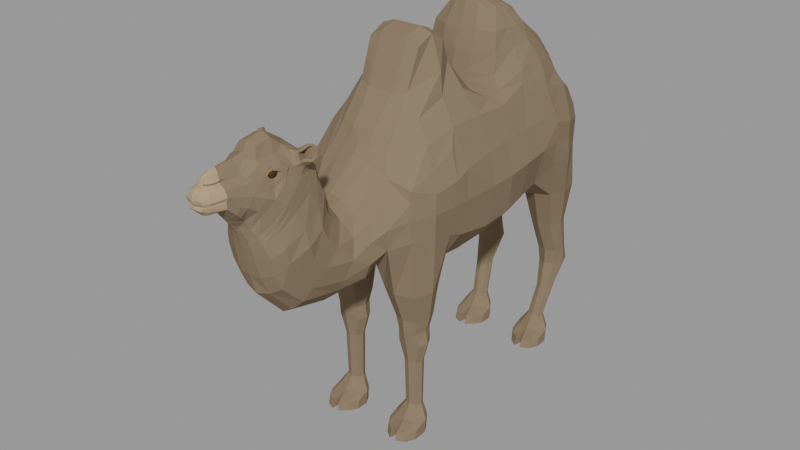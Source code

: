 # Source: low-poly-bactrian-camel_6365ec4e-a1df-47c3-8aa2-e28f398f41f2.blend  (saved by Blender 3.6.13; exported with 4.5.12 LTS)
import bpy
from mathutils import Matrix  # noqa: F401  (used for matrix-valued properties, if any)

bpy.ops.wm.read_factory_settings(use_empty=True)
scene = bpy.context.scene
scene.name = 'upload'

# ---- collections
col_low_poly_bactrian_camel = bpy.data.collections.new('Low Poly Bactrian Camel'); scene.collection.children.link(col_low_poly_bactrian_camel)

# ---- materials (node trees are filled in below, after node groups)
mat_bactriancamelbody = bpy.data.materials.new('BactrianCamelBody')
mat_bactriancamelbody.alpha_threshold = 0.0
mat_bactriancamelbody.use_transparent_shadow = False
mat_bactriancamelbody.diffuse_color = (0.2195, 0.1559, 0.0999, 1.0)
mat_bactriancamelbody.roughness = 0.5
mat_bactriancameleyes = bpy.data.materials.new('BactrianCamelEyes')
mat_bactriancameleyes.alpha_threshold = 0.0
mat_bactriancameleyes.use_transparent_shadow = False
mat_bactriancameleyes.diffuse_color = (0.01002, 0.01002, 0.01002, 1.0)
mat_bactriancameleyes.roughness = 0.5
mat_bactriancamelnose = bpy.data.materials.new('BactrianCamelNose')
mat_bactriancamelnose.alpha_threshold = 0.0
mat_bactriancamelnose.use_transparent_shadow = False
mat_bactriancamelnose.diffuse_color = (0.3916, 0.2789, 0.1746, 1.0)
mat_bactriancamelnose.roughness = 0.5
mat_bactriancameleyes_brown = bpy.data.materials.new('BactrianCamelEyes.brown')
mat_bactriancameleyes_brown.use_transparent_shadow = False
mat_bactriancameleyes_black = bpy.data.materials.new('BactrianCamelEyes.black')
mat_bactriancameleyes_black.use_transparent_shadow = False

# ---- material node trees
mat_bactriancamelbody.use_nodes = True; mat_bactriancamelbody.node_tree.nodes.clear()
_N = mat_bactriancamelbody.node_tree.nodes; _L = mat_bactriancamelbody.node_tree.links
n0 = _N.new('ShaderNodeBsdfPrincipled'); n0.name = 'Principled BSDF'; n0.location = (10, 300)
n0.distribution = 'GGX'
n0.subsurface_method = 'RANDOM_WALK_SKIN'
n0.inputs[0].default_value = (0.2195, 0.1559, 0.0999, 1.0)
n0.inputs[2].default_value = 1.0
n0.inputs[3].default_value = 1.45
n0.inputs[13].default_value = 0.0
n0.inputs[27].default_value = (0.0, 0.0, 0.0, 1.0)
n0.inputs[28].default_value = 1.0
n1 = _N.new('ShaderNodeOutputMaterial'); n1.name = 'Material Output'; n1.location = (300, 300)
_L.new(n0.outputs[0], n1.inputs[0])
n1.is_active_output = True
mat_bactriancameleyes.use_nodes = True; mat_bactriancameleyes.node_tree.nodes.clear()
_N = mat_bactriancameleyes.node_tree.nodes; _L = mat_bactriancameleyes.node_tree.links
n0 = _N.new('ShaderNodeBsdfPrincipled'); n0.name = 'Principled BSDF'; n0.location = (10, 300)
n0.distribution = 'GGX'
n0.subsurface_method = 'RANDOM_WALK_SKIN'
n0.inputs[0].default_value = (0.01222, 0.01222, 0.01222, 1.0)
n0.inputs[2].default_value = 1.0
n0.inputs[3].default_value = 1.45
n0.inputs[13].default_value = 0.0
n0.inputs[27].default_value = (0.0, 0.0, 0.0, 1.0)
n0.inputs[28].default_value = 1.0
n1 = _N.new('ShaderNodeOutputMaterial'); n1.name = 'Material Output'; n1.location = (300, 300)
_L.new(n0.outputs[0], n1.inputs[0])
n1.is_active_output = True
mat_bactriancamelnose.use_nodes = True; mat_bactriancamelnose.node_tree.nodes.clear()
_N = mat_bactriancamelnose.node_tree.nodes; _L = mat_bactriancamelnose.node_tree.links
n0 = _N.new('ShaderNodeBsdfPrincipled'); n0.name = 'Principled BSDF'; n0.location = (10, 300)
n0.distribution = 'GGX'
n0.subsurface_method = 'RANDOM_WALK_SKIN'
n0.inputs[0].default_value = (0.3916, 0.2789, 0.1746, 1.0)
n0.inputs[2].default_value = 1.0
n0.inputs[3].default_value = 1.45
n0.inputs[13].default_value = 0.0
n0.inputs[27].default_value = (0.0, 0.0, 0.0, 1.0)
n0.inputs[28].default_value = 1.0
n1 = _N.new('ShaderNodeOutputMaterial'); n1.name = 'Material Output'; n1.location = (300, 300)
_L.new(n0.outputs[0], n1.inputs[0])
n1.is_active_output = True
mat_bactriancameleyes_brown.use_nodes = True; mat_bactriancameleyes_brown.node_tree.nodes.clear()
_N = mat_bactriancameleyes_brown.node_tree.nodes; _L = mat_bactriancameleyes_brown.node_tree.links
n0 = _N.new('ShaderNodeBsdfPrincipled'); n0.name = 'Principled BSDF'; n0.location = (10, 300)
n0.distribution = 'GGX'
n0.subsurface_method = 'RANDOM_WALK_SKIN'
n0.inputs[0].default_value = (0.07658, 0.03058, 0.003645, 1.0)
n0.inputs[2].default_value = 1.0
n0.inputs[3].default_value = 1.45
n0.inputs[13].default_value = 0.0
n0.inputs[27].default_value = (0.0, 0.0, 0.0, 1.0)
n0.inputs[28].default_value = 1.0
n1 = _N.new('ShaderNodeOutputMaterial'); n1.name = 'Material Output'; n1.location = (300, 300)
_L.new(n0.outputs[0], n1.inputs[0])
n1.is_active_output = True
mat_bactriancameleyes_black.use_nodes = True; mat_bactriancameleyes_black.node_tree.nodes.clear()
_N = mat_bactriancameleyes_black.node_tree.nodes; _L = mat_bactriancameleyes_black.node_tree.links
n0 = _N.new('ShaderNodeBsdfPrincipled'); n0.name = 'Principled BSDF'; n0.location = (10, 300)
n0.distribution = 'GGX'
n0.subsurface_method = 'RANDOM_WALK_SKIN'
n0.inputs[0].default_value = (0.03106, 0.03106, 0.03106, 1.0)
n0.inputs[2].default_value = 1.0
n0.inputs[3].default_value = 1.45
n0.inputs[13].default_value = 0.0
n0.inputs[27].default_value = (0.0, 0.0, 0.0, 1.0)
n0.inputs[28].default_value = 1.0
n1 = _N.new('ShaderNodeOutputMaterial'); n1.name = 'Material Output'; n1.location = (300, 300)
_L.new(n0.outputs[0], n1.inputs[0])
n1.is_active_output = True

# ---- meshes
me_bactriancamel = bpy.data.meshes.new('BactrianCamel')
me_bactriancamel.from_pydata([(-8.02e-08, -0.1231, 0.8735), (-2.073e-07, -0.3181, 0.9011), (0.07889, 0.03336, 1.796), (3.012e-07, 0.4622, 1.014), (4.693e-08, 0.07202, 1.797), (4.693e-08, 0.07202, 0.878), (5.76e-07, 0.8839, 1.602), (5.693e-07, 0.8736, 1.114), (-4.484e-07, -0.6881, 1.63), (-4.312e-07, -0.6616, 0.9874), (-5.613e-07, -0.8613, 1.488), (-6.374e-07, -0.9781, 0.9393), (-6.109e-07, -0.9374, 1.479), (-7.865e-07, -1.207, 0.9875), (-6.342e-07, -0.9732, 1.51), (-8.957e-07, -1.374, 1.166), (-6.563e-07, -1.007, 1.552), (-9.116e-07, -1.399, 1.268), (-6.849e-07, -1.051, 1.782), (-9.334e-07, -1.432, 1.411), (-6.522e-07, -1.001, 1.667), (-9.239e-07, -1.418, 1.348), (-9.569e-07, -1.468, 1.528), (-9.403e-07, -1.443, 1.456), (0.3207, -0.3181, 1.743), (0.1719, -0.2713, 0.9328), (0.3493, 0.4622, 1.743), (0.1593, 0.4352, 1.071), (0.342, 0.07201, 1.743), (0.2379, 0.07343, 0.983), (0.2402, 0.8613, 1.596), (0.116, 0.891, 1.124), (0.2039, -0.6881, 1.566), (0.154, -0.7068, 1.085), (0.1485, -0.8613, 1.425), (0.137, -0.9943, 1.052), (0.1298, -0.9374, 1.416), (0.137, -1.208, 1.094), (0.1367, -0.9943, 1.453), (0.137, -1.339, 1.219), (0.1421, -1.031, 1.495), (0.137, -1.373, 1.305), (0.1417, -1.091, 1.692), (0.1179, -1.413, 1.462), (0.1418, -1.046, 1.601), (0.1361, -1.394, 1.392), (0.1067, -1.29, 1.841), (0.06401, -1.468, 1.594), (0.1522, -1.202, 1.739), (0.09346, -1.428, 1.506), (5.979e-07, 0.9175, 1.37), (0.3991, -0.2862, 1.358), (0.4196, 0.3737, 1.416), (0.4214, 0.0731, 1.375), (0.2333, 0.8793, 1.379), (0.2684, -0.7491, 1.325), (0.2114, -0.9349, 1.222), (0.1897, -1.087, 1.242), (0.1897, -1.175, 1.325), (0.2, -1.208, 1.403), (0.1635, -1.251, 1.581), (0.1852, -1.22, 1.491), (0.1362, -1.393, 1.695), (0.159, -1.303, 1.63), (0.3273, -0.6437, 1.514), (0.3253, -0.6549, 1.354), (0.06745, -1.397, 1.277), (0.3466, 0.7886, 1.382), (0.07189, -1.357, 1.18), (0.4121, 0.5023, 1.419), (0.3588, -0.3712, 1.638), (0.3875, -0.3806, 1.351), (0.3693, 0.5098, 1.65), (0.3285, 0.7884, 1.542), (0.1424, 0.6112, 1.042), (0.1505, 0.8407, 1.042), (0.3352, 0.5985, 1.042), (0.34, 0.8253, 1.042), (0.157, 0.6936, 0.8015), (0.1634, 0.8308, 0.8015), (0.2942, 0.6871, 0.8015), (0.3007, 0.8243, 0.8015), (0.1757, 0.7633, 0.5925), (0.1683, 0.877, 0.5925), (0.2894, 0.7708, 0.5925), (0.2819, 0.8845, 0.5925), (0.1729, 0.7871, 0.4984), (0.1774, 0.913, 0.4984), (0.2802, 0.7818, 0.4984), (0.2847, 0.9078, 0.4984), (0.191, 0.7505, 0.3454), (0.1954, 0.8247, 0.3454), (0.2622, 0.7459, 0.3454), (0.2666, 0.8201, 0.3454), (0.2928, 0.8129, 0.4219), (0.1648, 0.8199, 0.4219), (0.2321, 0.8871, 0.4219), (0.2256, 0.7456, 0.4219), (0.1115, -0.5966, 0.8975), (0.1112, -0.3987, 0.8975), (0.3094, -0.5963, 0.8975), (0.3093, -0.3984, 0.8975), (0.141, -0.5399, 0.7111), (0.1403, -0.3994, 0.7111), (0.2804, -0.5392, 0.7111), (0.2797, -0.3987, 0.7111), (0.1481, -0.5215, 0.553), (0.1472, -0.4178, 0.553), (0.2734, -0.5208, 0.553), (0.2725, -0.417, 0.553), (0.1719, -0.5051, 0.4315), (0.1721, -0.4333, 0.4315), (0.2486, -0.5052, 0.4315), (0.2487, -0.4334, 0.4315), (0.1759, -0.4981, 0.153), (0.1754, -0.4357, 0.153), (0.2452, -0.4977, 0.153), (0.2448, -0.4352, 0.153), (0.1424, -0.5444, 0.0), (0.1411, -0.4495, 0.0), (0.2794, -0.5519, 0.0), (0.2782, -0.4443, 0.0), (0.07362, -1.22, 1.034), (0.2139, 0.3612, 2.072), (0.0649, -1.007, 1.522), (0.06789, -1.005, 1.642), (0.1099, -1.064, 1.733), (0.2457, 0.5665, 1.04), (0.2479, 0.8736, 1.042), (0.2242, 0.6619, 0.8015), (0.2334, 0.856, 0.8015), (0.2341, 0.7435, 0.5925), (0.2236, 0.9043, 0.5925), (0.2257, 0.7584, 0.4984), (0.232, 0.9365, 0.4984), (0.2257, 0.7329, 0.3454), (0.2319, 0.8378, 0.3454), (0.1813, 0.7688, 0.4219), (0.2718, 0.7639, 0.4219), (4.346e-07, 0.6669, 1.073), (9.463e-08, 0.1452, 2.07), (0.1168, 0.6513, 1.11), (0.3408, 0.6514, 1.697), (0.02884, -1.467, 1.556), (0.3738, 0.6491, 1.596), (0.4, 0.6436, 1.403), (0.1049, 0.7086, 1.042), (0.3729, 0.6907, 1.042), (0.1318, 0.7635, 0.8015), (0.3259, 0.7544, 0.8015), (0.1484, 0.8186, 0.5925), (0.3092, 0.8292, 0.5925), (0.153, 0.8511, 0.4984), (0.3047, 0.8437, 0.4984), (0.1784, 0.7886, 0.3454), (0.2792, 0.7821, 0.3454), (0.1859, 0.8689, 0.4219), (0.2764, 0.8639, 0.4219), (0.1567, -1.176, 1.781), (0.328, -0.1231, 1.743), (-3.104e-07, -0.4763, 0.9849), (0.3039, -0.5031, 1.687), (0.05456, -0.4919, 1.021), (0.347, -0.5074, 1.582), (0.379, -0.5187, 1.354), (0.07039, -0.4977, 0.8975), (0.3502, -0.4973, 0.8975), (0.1117, -0.4698, 0.7111), (0.3089, -0.4688, 0.7111), (0.1217, -0.4698, 0.553), (0.2989, -0.4687, 0.553), (0.1561, -0.4692, 0.4315), (0.2645, -0.4694, 0.4315), (0.1613, -0.467, 0.153), (0.2594, -0.4663, 0.153), (0.1134, -0.4971, 0.0), (0.3072, -0.4979, 0.0), (0.2123, -0.3572, 0.8971), (0.2105, -0.6374, 0.8975), (0.2098, -0.3699, 0.7111), (0.2108, -0.5686, 0.7111), (0.2097, -0.3959, 0.553), (0.211, -0.5426, 0.553), (0.2104, -0.4185, 0.4315), (0.2102, -0.5201, 0.4315), (0.21, -0.4225, 0.153), (0.2107, -0.5108, 0.153), (0.2094, -0.4226, 0.0), (0.2112, -0.5746, 0.0), (0.2103, -0.4965, 0.0), (0.2254, 0.8834, 1.253), (0.3783, 0.1077, 1.147), (0.3316, 0.4217, 1.179), (5.933e-07, 0.9104, 1.23), (0.3527, -0.2816, 1.147), (0.2526, -0.7359, 1.208), (0.1786, -0.9718, 1.116), (0.157, -1.162, 1.15), (0.157, -1.277, 1.259), (0.1667, -1.31, 1.348), (0.1434, -1.351, 1.507), (0.1669, -1.328, 1.431), (0.1144, -1.433, 1.642), (0.1258, -1.379, 1.552), (0.3439, 0.7887, 1.302), (0.3971, 0.5159, 1.281), (0.3567, -0.3686, 1.186), (0.3254, -0.6337, 1.229), (0.08291, 0.07202, 1.779), (0.4145, -0.07192, 1.369), (0.4123, 0.6409, 1.306), (0.3697, -0.5104, 1.22), (0.1597, -1.151, 1.65), (0.1908, -1.114, 1.457), (0.1908, -1.08, 1.391), (5.925e-07, 0.9092, 1.485), (0.1908, -1.012, 1.329), (0.1858, -0.8993, 1.324), (0.2268, -0.7363, 1.434), (0.3959, -0.2884, 1.528), (0.3929, 0.3725, 1.585), (0.3828, 0.06438, 1.57), (0.2368, 0.8791, 1.487), (0.1693, -1.111, 1.554), (0.1316, -1.32, 1.801), (0.1597, -1.234, 1.704), (0.3257, -0.6482, 1.45), (0.4, -0.3768, 1.496), (0.41, 0.5041, 1.537), (0.3489, 0.7885, 1.462), (0.06216, -0.9933, 0.9749), (0.1058, -0.6858, 1.038), (0.4029, 0.6463, 1.5), (0.3752, -0.5131, 1.465), (0.06119, -1.416, 1.357), (0.05734, -1.431, 1.425), (0.08051, -1.285, 1.857), (0.1449, 0.06611, 0.9194), (0.06481, -0.3226, 0.9201), (0.0649, -0.9622, 1.489), (0.07174, -0.8613, 1.475), (0.09496, -0.6881, 1.606), (0.0579, 0.8858, 1.13), (0.06576, 0.4573, 1.038), (0.04924, -1.441, 1.469), (0.04639, 0.8834, 1.593), (0.0649, -0.9374, 1.468), (0.1167, 0.9097, 1.375), (0.2355, -0.3005, 1.867), (0.07025, 0.6575, 1.069), (0.2185, -0.1228, 0.958), (0.03295, -0.4878, 1.012), (0.1038, 0.9094, 1.243), (0.0426, 0.9062, 1.502), (-1.025e-06, -1.573, 1.662), (0.06505, -1.573, 1.791), (0.0791, -1.573, 1.694), (0.08763, -1.573, 1.75), (0.08079, -1.573, 1.726), (0.07672, -1.573, 1.782), (0.04204, -1.573, 1.807), (0.03985, -1.573, 1.671), (0.03673, -1.683, 1.773), (0.04872, -1.679, 1.742), (0.04472, -1.675, 1.723), (0.04508, -1.685, 1.758), (0.02819, -1.67, 1.697), (-1.094e-06, -1.678, 1.698), (0.04055, -1.681, 1.71), (0.02651, -1.681, 1.786), (-1.072e-06, -1.646, 1.67), (0.05307, -1.646, 1.697), (0.01724, -1.639, 1.808), (0.04003, -1.601, 1.806), (0.05393, -1.645, 1.783), (0.06607, -1.645, 1.744), (0.06015, -1.646, 1.721), (0.06003, -1.645, 1.768), (0.03193, -1.646, 1.677), (-1.098e-06, -1.686, 1.788), (-5.011e-07, -0.769, 1.563), (-5.254e-07, -0.8062, 0.9724), (0.1587, -0.7825, 1.489), (0.1978, -0.8389, 1.082), (0.2305, -0.8351, 1.28), (0.2343, -0.8414, 1.167), (0.2059, -0.808, 1.379), (0.07896, -0.7747, 1.542), (0.09184, -0.8222, 1.015), (-1.102e-06, -1.691, 1.773), (-1.102e-06, -1.691, 1.742), (-1.097e-06, -1.683, 1.724), (-1.103e-06, -1.693, 1.756), (-1.101e-06, -1.689, 1.714), (-9.741e-07, -1.495, 1.562), (0.08277, -1.506, 1.63), (0.07163, -1.388, 1.857), (-9.057e-07, -1.39, 1.885), (0.09443, -1.385, 1.842), (0.1165, -1.452, 1.723), (0.1092, -1.483, 1.673), (0.1006, -1.41, 1.791), (0.04023, -1.505, 1.6), (-9.474e-07, -1.454, 1.494), (0.1362, -1.249, 1.8), (0.07265, -1.447, 1.549), (0.1449, -1.351, 1.676), (0.1147, -1.412, 1.608), (0.1454, -1.292, 1.739), (0.03926, -1.456, 1.517), (0.1012, -1.239, 1.841), (0.118, -1.355, 1.772), (0.1233, -1.34, 1.808), (0.1164, -1.365, 1.789), (0.1195, -1.359, 1.802), (0.1276, -1.31, 1.786), (0.1206, -1.334, 1.767), (0.1265, -1.316, 1.774), (0.1409, -1.268, 1.794), (0.14, -1.298, 1.748), (0.1267, -1.342, 1.721), (0.1148, -1.356, 1.826), (0.1293, -1.296, 1.822), (0.1112, -1.408, 1.758), (0.1054, -1.388, 1.798), (0.123, -1.376, 1.728), (-9.454e-07, -1.451, 1.87), (0.08167, -1.463, 1.798), (0.1077, -1.492, 1.732), (0.1013, -1.513, 1.69), (0.09527, -1.471, 1.776), (0.04528, -1.527, 1.624), (-9.91e-07, -1.521, 1.595), (0.08671, -1.528, 1.651), (0.05727, -1.463, 1.815), (-7.942e-07, -1.219, 1.908), (-8.326e-07, -1.278, 1.944), (-6.982e-07, -1.071, 1.792), (-7.558e-07, -1.16, 1.867), (0.07731, -1.071, 1.772), (0.04775, -1.278, 1.924), (0.07735, -1.16, 1.847), (0.06253, -1.219, 1.875), (0.05348, -1.367, 1.906), (-8.909e-07, -1.367, 1.927), (0.04872, -1.672, 1.731), (-1.098e-06, -1.685, 1.731), (0.06102, -1.645, 1.731), (0.05948, -1.643, 1.731), (0.07852, -1.582, 1.736), (0.07561, -1.583, 1.734), (0.045, -1.669, 1.731), (-1.093e-06, -1.677, 1.731), (-3.45e-09, -0.005294, 1.813), (2.14e-07, 0.3284, 2.207), (-3.169e-07, -0.4863, 1.905), (-4.01e-07, -0.6154, 1.743), (0.1737, 0.001865, 1.813), (0.2131, -0.2829, 1.991), (0.1463, -0.4598, 1.916), (0.1554, -0.5848, 1.743), (5.767e-08, 0.08849, 1.864), (0.07486, 0.004127, 1.813), (0.06192, -0.6154, 1.743), (0.07364, -0.4863, 1.905), (0.3715, -0.08409, 1.126), (0.3883, -0.0899, 1.557), (0.1274, -0.1265, 0.899), (-7.009e-08, -0.1076, 2.002), (0.1503, -0.1536, 2.001), (0.07431, -0.1076, 2.002), (-1.413e-07, -0.2168, 2.168), (-1.837e-07, -0.2818, 2.194), (0.155, -0.1998, 2.127), (0.1539, -0.282, 2.167), (0.07941, -0.2818, 2.194), (-2.458e-07, -0.3772, 2.168), (0.1501, -0.3813, 2.124), (0.07935, -0.3772, 2.168), (0.07971, -0.2168, 2.168), (1.906e-07, 0.2925, 2.214), (0.3013, 0.4619, 1.864), (0.2317, 0.1351, 1.864), (0.2683, 0.5857, 1.859), (0.08422, 0.1039, 1.864), (0.1431, 0.3138, 2.173), (0.0986, 0.7311, 1.83), (4.749e-07, 0.7287, 1.83), (0.2122, 0.6752, 1.841), (1.333e-07, 0.2045, 2.218), (0.1947, 0.1948, 2.073), (0.2055, 0.4167, 2.075), (0.0997, 0.1535, 2.072), (0.2825, 0.02593, 1.778), (0.07131, 0.4633, 2.075), (3.008e-07, 0.4616, 2.075), (0.1723, 0.4505, 2.075), (2.174e-08, 0.03336, 1.805), (0.1252, 0.2227, 2.173), (0.1419, 0.3571, 2.168), (0.06685, 0.2072, 2.205), (0.06601, 0.2938, 2.202), (0.0623, 0.3976, 2.177), (2.562e-07, 0.3931, 2.181), (0.1397, 0.4082, 2.146), (0.06418, 0.3427, 2.193), (-4.247e-07, -0.6517, 1.686), (0.06821, -0.6517, 1.671), (0.1656, -0.6364, 1.655), (0.2262, -0.473, 1.805), (0.2386, -0.1414, 1.872), (1.741e-07, 0.2671, 0.9273), (0.2078, 0.2582, 1.018), (0.3398, 0.2671, 1.743), (0.4205, 0.2234, 1.395), (0.3549, 0.2647, 1.163), (0.3879, 0.2184, 1.577), (0.1155, 0.2621, 0.9699), (0.2975, 0.2985, 1.864), (1.615e-07, 0.2478, 2.218), (0.2038, 0.2863, 2.073), (0.1403, 0.2633, 2.178), (0.06679, 0.2478, 2.205), (0.1874, 0.6013, 1.956), (4.204e-07, 0.6451, 1.95), (0.2563, 0.4216, 1.967), (0.2305, 0.5177, 1.967), (0.2117, 0.1732, 1.967), (7.105e-08, 0.109, 1.967), (0.09388, 0.1244, 1.967), (0.08084, 0.6451, 1.95), (0.2362, 0.2996, 1.967), (5.23e-08, 0.08025, 1.83), (4.982e-07, 0.7644, 1.74), (0.08356, 0.09138, 1.822), (0.2869, 0.1035, 1.803), (0.3292, 0.4621, 1.803), (0.2948, 0.6301, 1.771), (0.2091, 0.7644, 1.713), (0.1094, 0.7644, 1.727), (0.3187, 0.2828, 1.803), (0.2782, -0.4388, 0.08033), (0.1412, -0.4444, 0.08033), (0.1424, -0.532, 0.08033), (0.2794, -0.5379, 0.08033), (0.3072, -0.4882, 0.08033), (0.1134, -0.4884, 0.08033), (0.2111, -0.5589, 0.08033), (0.2095, -0.4187, 0.08033), (0.1922, -0.6557, 0.0), (0.1424, -0.616, 0.0), (0.1424, -0.6036, 0.05216), (0.1134, -0.5687, 0.0), (0.2794, -0.6329, 0.0), (0.3072, -0.5789, 0.0), (0.3072, -0.5692, 0.05216), (0.1134, -0.56, 0.05216), (0.2301, -0.6399, 0.05089), (0.2794, -0.6189, 0.05216), (0.2649, -0.4109, 0.6321), (0.1551, -0.4117, 0.6321), (0.1558, -0.5338, 0.6321), (0.2656, -0.5331, 0.6321), (0.288, -0.4719, 0.6321), (0.1327, -0.4729, 0.6321), (0.2108, -0.5588, 0.6321), (0.2098, -0.386, 0.6321), (-1.071e-06, -1.643, 1.731), (-1.032e-06, -1.583, 1.734), (-1.072e-06, -1.645, 1.731), (-1.031e-06, -1.582, 1.736), (0.1373, -1.292, 1.791), (0.1194, -1.346, 1.816), (0.1133, -1.377, 1.778), (0.1341, -1.309, 1.765), (0.1249, -1.336, 1.749), (0.1313, -1.309, 1.811), (0.1122, -1.372, 1.801), (0.1192, -1.361, 1.756), (0.02969, -1.629, 1.808), (0.05595, -1.629, 1.786), (0.07077, -1.629, 1.745), (0.06267, -1.629, 1.771), (0.06483, -1.63, 1.732), (-1.062e-06, -1.63, 1.732), (0.07168, -1.606, 1.734), (-1.046e-06, -1.606, 1.734), (0.0602, -1.601, 1.789), (0.0792, -1.601, 1.748), (0.06969, -1.601, 1.777), (0.06916, -1.546, 1.793), (0.09258, -1.553, 1.746), (0.08586, -1.558, 1.718), (0.0813, -1.548, 1.781), (0.03803, -1.561, 1.657), (-1.017e-06, -1.56, 1.645), (0.08105, -1.562, 1.683), (0.04445, -1.549, 1.81), (0.04206, -1.573, 1.815), (0.0176, -1.634, 1.815), (0.04001, -1.601, 1.813), (0.02965, -1.63, 1.815), (0.04445, -1.549, 1.817), (0.02262, -1.563, 1.851), (0.01371, -1.637, 1.832), (0.0213, -1.591, 1.848), (0.01817, -1.618, 1.843), (0.02668, -1.536, 1.851), (-1.015e-06, -1.557, 1.869), (-1.065e-06, -1.634, 1.84), (-1.033e-06, -1.585, 1.863), (-1.051e-06, -1.613, 1.852), (-9.969e-07, -1.53, 1.866), (-1.075e-06, -1.649, 1.806), (0.04809, -1.461, 1.828), (0.03047, -1.456, 1.856), (0.03203, -1.421, 1.865), (0.05362, -1.429, 1.842), (0.01682, -1.645, 1.805), (0.02967, -1.629, 1.804), (0.01749, -1.636, 1.818), (0.02967, -1.629, 1.818), (0.0431, -1.601, 1.803), (0.04512, -1.573, 1.804), (0.04002, -1.601, 1.816), (0.04205, -1.573, 1.818), (0.04943, -1.546, 1.807), (0.04477, -1.546, 1.82), (0.02763, -1.629, 1.815), (0.02766, -1.629, 1.808), (0.03801, -1.601, 1.806), (0.03799, -1.601, 1.813), (0.04001, -1.573, 1.807), (0.04004, -1.573, 1.815), (0.01522, -1.639, 1.808), (0.01558, -1.634, 1.815), (0.04243, -1.549, 1.81), (0.04243, -1.549, 1.817), (0.008815, -1.647, 1.805), (-1.087e-06, -1.668, 1.8), (0.01769, -1.666, 1.799), (0.1199, 0.8727, 1.606), (5.695e-07, 0.8739, 1.612), (5.928e-07, 0.9096, 1.49), (0.1184, 0.9004, 1.499), (6.28e-07, 0.9636, 1.512), (5.952e-07, 0.9134, 1.579), (0.02645, 0.9125, 1.574), (0.03103, 0.961, 1.506), (5.979e-07, 0.9174, 1.426), (6.435e-07, 0.9874, 1.426), (0.03639, 0.9241, 1.426), (0.02914, 0.9827, 1.426), (6.129e-07, 0.9404, 1.212), (6.636e-07, 1.018, 1.212), (0.03639, 0.955, 1.212), (0.02485, 1.014, 1.212), (6.014e-07, 0.9228, 0.8187), (6.383e-07, 0.9794, 0.8187), (0.03639, 0.9396, 0.8187), (0.02485, 0.9769, 0.8187), (-9.368e-07, -1.438, 1.434), (0.1057, -1.42, 1.484), (0.145, -1.134, 1.719), (0.1613, -1.277, 1.605), (0.1346, -1.365, 1.53), (0.1597, -1.193, 1.677), (0.05329, -1.436, 1.447), (0.1153, -1.117, 1.768), (-7.27e-07, -1.116, 1.83), (0.07733, -1.116, 1.81), (0.1542, -1.203, 1.801), (0.1292, -1.216, 1.828), (0.1108, -1.16, 1.852), (0.1218, -1.191, 1.851), (0.1457, -1.145, 1.783), (0.1278, -1.128, 1.804), (0.1133, -1.134, 1.833), (0.08842, -1.163, 1.842), (0.08966, -1.128, 1.814), (0.1159, -1.126, 1.779), (0.08648, -1.208, 1.856), (0.1488, -1.193, 1.753), (0.1395, -1.229, 1.793), (0.1397, -1.143, 1.743), (0.1148, -1.227, 1.836), (0.1911, -1.16, 1.806), (0.1716, -1.194, 1.813), (0.1453, -1.144, 1.876), (0.1392, -1.183, 1.864), (0.1893, -1.129, 1.818), (0.1878, -1.111, 1.85), (0.1569, -1.117, 1.868), (0.1476, -1.174, 1.792), (0.145, -1.192, 1.811), (0.1196, -1.162, 1.841), (0.1289, -1.188, 1.839), (0.1406, -1.154, 1.793), (0.1287, -1.141, 1.808), (0.1205, -1.146, 1.829), (0.1826, -1.161, 1.817), (0.1624, -1.187, 1.822), (0.1545, -1.148, 1.866), (0.1463, -1.18, 1.851), (0.1854, -1.139, 1.827), (0.1892, -1.125, 1.853), (0.1636, -1.13, 1.865), (0.1367, -1.193, 1.825), (0.1314, -1.155, 1.812), (0.1336, -1.168, 1.817), (0.136, -1.185, 1.822), (0.1424, 0.5712, 0.0), (0.1922, 0.5316, 0.0), (0.2095, 0.7686, 0.08033), (0.2111, 0.6284, 0.08033), (0.1134, 0.6989, 0.08033), (0.3072, 0.6991, 0.08033), (0.2794, 0.6493, 0.08033), (0.1424, 0.6553, 0.08033), (0.1412, 0.7428, 0.08033), (0.2782, 0.7485, 0.08033), (0.2103, 0.6907, 0.0), (0.2112, 0.6126, 0.0), (0.2094, 0.7647, 0.0), (0.2107, 0.6765, 0.153), (0.21, 0.7648, 0.153), (0.3072, 0.6894, 0.0), (0.1134, 0.6901, 0.0), (0.2594, 0.7209, 0.153), (0.1613, 0.7203, 0.153), (0.2782, 0.7429, 0.0), (0.2794, 0.6354, 0.0), (0.1411, 0.7378, 0.0), (0.1424, 0.6428, 0.0), (0.2448, 0.752, 0.153), (0.2452, 0.6896, 0.153), (0.1754, 0.7516, 0.153), (0.1759, 0.6892, 0.153), (0.1081, -1.318, 1.801), (0.09889, -1.349, 1.772), (0.1003, -1.336, 1.806), (0.0949, -1.358, 1.787), (0.09725, -1.352, 1.801), (0.1125, -1.309, 1.788), (0.1059, -1.331, 1.768), (0.1106, -1.314, 1.775), (0.2302, -0.6557, 0.0), (0.1921, -0.6399, 0.05216), (0.1424, 0.5837, 0.05216), (0.1134, 0.6185, 0.0), (0.2794, 0.5544, 0.0), (0.3072, 0.6083, 0.0), (0.3072, 0.618, 0.05216), (0.1134, 0.6273, 0.05216), (0.2301, 0.5474, 0.05089), (0.2794, 0.5683, 0.05216), (0.2302, 0.5316, 0.0), (0.1921, 0.5474, 0.05216)], [], [(54, 67, 204, 190), (285, 284, 56, 196), (196, 56, 57, 197), (197, 57, 58, 198), (198, 58, 59, 199), (201, 61, 60, 200), (199, 59, 61, 201), (307, 306, 62, 202), (565, 564, 63, 203), (30, 73, 229, 222), (252, 247, 54, 190), (415, 412, 27, 192), (365, 250, 29, 191), (76, 205, 192, 127), (286, 282, 34, 217), (217, 34, 36, 216), (216, 36, 38, 214), (214, 38, 40, 213), (223, 44, 42, 212), (213, 40, 44, 223), (474, 471, 315, 317), (566, 563, 48, 225), (302, 143, 47, 295), (68, 122, 37, 39), (66, 68, 39, 41), (288, 231, 33, 283), (393, 2, 362, 357), (578, 581, 574, 573), (124, 125, 44, 40), (432, 434, 384, 361), (235, 234, 45, 43), (367, 237, 29, 250), (239, 124, 40, 38), (287, 240, 34, 282), (310, 236, 46, 304), (249, 242, 31, 141), (567, 235, 43, 562), (234, 66, 41, 45), (122, 230, 35, 37), (434, 435, 382, 384), (251, 238, 25, 162), (52, 69, 228, 220), (240, 246, 36, 34), (309, 244, 49, 305), (125, 126, 42, 44), (410, 393, 357, 369), (417, 243, 27, 412), (246, 239, 38, 36), (544, 541, 30, 222), (366, 209, 53, 221), (416, 414, 52, 220), (211, 164, 65, 207), (232, 145, 67, 229), (7, 193, 252, 242), (127, 192, 27, 74), (233, 163, 64, 226), (77, 128, 190, 204), (128, 77, 81, 130), (141, 31, 75, 146), (147, 77, 204, 210), (130, 81, 85, 132), (147, 76, 80, 149), (146, 75, 79, 148), (127, 74, 78, 129), (132, 85, 89, 134), (149, 80, 84, 151), (148, 79, 83, 150), (129, 78, 82, 131), (96, 157, 93, 136), (151, 84, 88, 153), (150, 83, 87, 152), (131, 82, 86, 133), (94, 138, 92, 155), (95, 156, 91, 154), (97, 137, 90, 135), (89, 153, 94, 157), (177, 101, 105, 179), (162, 25, 99, 165), (466, 459, 109, 181), (178, 98, 102, 180), (165, 99, 103, 167), (166, 100, 104, 168), (181, 109, 113, 183), (465, 461, 106, 182), (464, 460, 107, 169), (463, 462, 108, 170), (183, 113, 117, 185), (182, 106, 110, 184), (169, 107, 111, 171), (170, 108, 112, 172), (448, 441, 121, 187), (184, 110, 114, 186), (171, 111, 115, 173), (172, 112, 116, 174), (189, 187, 121, 176), (447, 443, 451, 647), (446, 442, 119, 175), (444, 447, 457, 458), (50, 215, 544, 247), (142, 26, 72, 144), (228, 69, 145, 232), (52, 192, 205, 69), (138, 97, 135, 92), (84, 131, 133, 88), (156, 96, 136, 91), (80, 129, 131, 84), (83, 132, 134, 87), (76, 127, 129, 80), (79, 130, 132, 83), (31, 190, 128, 75), (75, 128, 130, 79), (6, 245, 547, 546), (205, 76, 147, 210), (9, 160, 251, 231), (206, 71, 164, 211), (227, 70, 163, 233), (137, 95, 154, 90), (157, 94, 155, 93), (82, 150, 152, 86), (85, 151, 153, 89), (78, 148, 150, 82), (81, 149, 151, 85), (74, 146, 148, 78), (77, 147, 149, 81), (27, 141, 146, 74), (411, 3, 243, 417), (436, 437, 383, 381), (243, 249, 141, 27), (195, 207, 65, 55), (441, 445, 176, 121), (176, 445, 455, 454), (188, 189, 176, 120), (113, 172, 174, 117), (110, 171, 173, 114), (109, 170, 172, 113), (106, 169, 171, 110), (459, 463, 170, 109), (461, 464, 169, 106), (101, 166, 168, 105), (98, 165, 167, 102), (33, 162, 165, 98), (409, 248, 358, 359), (231, 251, 162, 33), (226, 64, 32, 218), (118, 175, 189, 188), (55, 65, 226, 218), (71, 206, 194, 51), (166, 101, 206, 211), (188, 120, 453, 646), (175, 119, 187, 189), (112, 184, 186, 116), (442, 448, 187, 119), (108, 182, 184, 112), (111, 183, 185, 115), (462, 465, 182, 108), (107, 181, 183, 111), (100, 178, 180, 104), (460, 466, 181, 107), (99, 177, 179, 103), (3, 139, 249, 243), (227, 71, 51, 219), (161, 32, 64, 163), (100, 166, 211, 207), (440, 436, 381, 418), (69, 205, 210, 145), (142, 144, 73, 30), (145, 210, 204, 67), (99, 25, 194, 177), (12, 14, 239, 246), (209, 365, 191, 53), (414, 415, 192, 52), (242, 252, 190, 31), (562, 565, 203, 49), (305, 307, 202, 47), (41, 199, 201, 45), (45, 201, 200, 43), (39, 198, 199, 41), (37, 197, 198, 39), (35, 196, 197, 37), (283, 285, 196, 35), (407, 408, 360, 363), (222, 229, 67, 54), (24, 70, 227, 219), (71, 227, 233, 164), (406, 407, 363, 356), (72, 228, 232, 144), (20, 18, 126, 125), (164, 233, 226, 65), (144, 232, 229, 73), (413, 416, 220, 26), (159, 366, 221, 28), (247, 544, 222, 54), (564, 566, 225, 63), (476, 472, 312, 224), (59, 213, 223, 61), (61, 223, 212, 60), (58, 214, 213, 59), (57, 216, 214, 58), (56, 217, 216, 57), (284, 286, 217, 56), (303, 23, 244, 309), (24, 161, 163, 70), (98, 178, 195, 33), (207, 195, 178, 100), (206, 101, 177, 194), (26, 220, 228, 72), (10, 12, 246, 240), (160, 1, 238, 251), (437, 438, 388, 383), (13, 11, 230, 122), (21, 17, 66, 234), (561, 19, 235, 567), (139, 7, 242, 249), (580, 579, 577, 576), (280, 10, 240, 287), (14, 16, 124, 239), (0, 5, 237, 367), (19, 21, 234, 235), (438, 439, 386, 388), (16, 20, 125, 124), (296, 236, 340, 343), (408, 409, 359, 360), (281, 9, 231, 288), (17, 15, 68, 66), (15, 13, 122, 68), (294, 22, 143, 302), (193, 50, 247, 252), (270, 254, 261, 278), (491, 493, 259, 257), (496, 492, 258, 256), (493, 490, 255, 259), (526, 523, 255, 490), (278, 261, 256, 271), (492, 491, 257, 258), (523, 522, 487, 255), (275, 277, 265, 263), (271, 276, 264, 268), (277, 274, 262, 265), (518, 269, 262, 274), (489, 488, 257, 259), (347, 275, 263, 345), (256, 258, 276, 271), (266, 278, 271, 268), (267, 270, 278, 266), (11, 281, 288, 230), (8, 280, 287, 241), (55, 218, 286, 284), (33, 195, 285, 283), (241, 287, 282, 32), (230, 288, 283, 35), (218, 32, 282, 286), (195, 55, 284, 285), (263, 265, 292, 290), (263, 290, 346, 345), (265, 262, 289, 292), (268, 264, 291, 293), (268, 293, 267, 266), (202, 62, 299, 300), (236, 296, 298, 46), (475, 474, 317, 316), (47, 202, 300, 295), (471, 476, 224, 315), (297, 296, 343, 344), (332, 294, 302, 331), (331, 302, 295, 333), (126, 18, 337, 339), (22, 303, 309, 143), (63, 225, 308, 306), (49, 203, 307, 305), (143, 309, 305, 47), (583, 582, 158, 571), (225, 48, 304, 308), (203, 63, 306, 307), (477, 473, 313, 314), (478, 475, 316, 311), (473, 478, 311, 313), (472, 477, 314, 312), (298, 301, 324, 321), (299, 62, 325, 323), (62, 306, 320, 325), (301, 299, 323, 324), (304, 46, 322, 318), (306, 308, 319, 320), (46, 298, 321, 322), (308, 304, 318, 319), (494, 331, 333, 496), (495, 332, 331, 494), (300, 299, 328, 329), (296, 334, 327, 298), (301, 298, 327, 330), (295, 300, 329, 333), (299, 301, 330, 328), (297, 326, 515, 516), (335, 336, 340, 342), (569, 338, 341, 570), (336, 344, 343, 340), (338, 335, 342, 341), (236, 310, 342, 340), (568, 126, 339, 570), (487, 489, 259, 255), (519, 518, 274, 480), (481, 275, 347, 483), (264, 276, 348, 351), (352, 291, 264, 351), (349, 350, 258, 257), (258, 350, 348, 276), (262, 269, 279, 289), (369, 370, 379, 373), (364, 363, 360, 359), (355, 364, 378, 376), (355, 356, 363, 364), (370, 368, 371, 379), (364, 359, 377, 378), (2, 397, 353, 362), (353, 368, 370, 362), (362, 370, 369, 357), (1, 0, 367, 238), (24, 219, 366, 159), (51, 194, 365, 209), (219, 51, 209, 366), (248, 410, 369, 358), (238, 367, 250, 25), (194, 25, 250, 365), (379, 375, 374, 373), (375, 378, 377, 374), (372, 376, 378, 375), (371, 372, 375, 379), (358, 369, 373, 374), (359, 358, 374, 377), (425, 426, 391, 123), (426, 423, 396, 391), (429, 427, 390, 392), (431, 425, 123, 420), (428, 429, 392, 140), (430, 424, 395, 394), (439, 433, 387, 386), (392, 390, 398, 400), (420, 123, 385, 421), (140, 392, 400, 389), (394, 395, 403, 402), (396, 394, 402, 404), (123, 391, 399, 385), (423, 430, 394, 396), (422, 400, 398, 421), (405, 401, 385, 399), (402, 405, 399, 404), (403, 354, 405, 402), (354, 380, 401, 405), (419, 389, 400, 422), (391, 396, 404, 399), (24, 159, 410, 248), (208, 4, 397, 2), (32, 161, 409, 408), (8, 241, 407, 406), (241, 32, 408, 407), (161, 24, 248, 409), (159, 28, 393, 410), (28, 208, 2, 393), (380, 419, 422, 401), (401, 422, 421, 385), (390, 420, 421, 398), (427, 431, 420, 390), (28, 221, 416, 413), (53, 191, 415, 414), (435, 440, 418, 382), (5, 411, 417, 237), (221, 53, 414, 416), (237, 417, 412, 29), (191, 29, 412, 415), (382, 418, 431, 427), (388, 386, 430, 423), (386, 387, 424, 430), (361, 384, 429, 428), (418, 381, 425, 431), (384, 382, 427, 429), (383, 388, 423, 426), (381, 383, 426, 425), (28, 413, 440, 435), (541, 542, 433, 439), (30, 541, 439, 438), (142, 30, 438, 437), (413, 26, 436, 440), (26, 142, 437, 436), (208, 28, 435, 434), (4, 208, 434, 432), (115, 185, 448, 442), (116, 186, 447, 444), (114, 173, 446, 443), (117, 174, 445, 441), (174, 116, 444, 445), (173, 115, 442, 446), (186, 114, 443, 447), (185, 117, 441, 448), (647, 451, 450, 449), (455, 458, 453, 454), (451, 456, 452, 450), (458, 457, 646, 453), (118, 188, 449, 450), (175, 118, 450, 452), (445, 444, 458, 455), (446, 175, 452, 456), (443, 446, 456, 451), (120, 176, 454, 453), (103, 179, 466, 460), (104, 180, 465, 462), (102, 167, 464, 461), (105, 168, 463, 459), (168, 104, 462, 463), (167, 103, 460, 464), (180, 102, 461, 465), (179, 105, 459, 466), (628, 634, 93, 155), (86, 152, 95, 137), (152, 87, 156, 95), (153, 88, 138, 94), (88, 133, 97, 138), (87, 134, 96, 156), (134, 89, 157, 96), (133, 86, 137, 97), (348, 350, 468, 467), (348, 467, 352, 351), (483, 347, 469, 484), (347, 345, 346, 469), (349, 470, 468, 350), (321, 324, 477, 472), (323, 325, 478, 473), (325, 320, 475, 478), (324, 323, 473, 477), (318, 322, 476, 471), (320, 319, 474, 475), (322, 321, 472, 476), (319, 318, 471, 474), (485, 483, 484, 486), (488, 481, 483, 485), (522, 519, 480, 487), (274, 277, 482, 480), (277, 275, 481, 482), (257, 488, 485, 349), (349, 485, 486, 470), (480, 482, 489, 487), (482, 481, 488, 489), (254, 495, 494, 261), (261, 494, 496, 256), (329, 328, 491, 492), (334, 526, 490, 327), (330, 327, 490, 493), (333, 329, 492, 496), (328, 330, 493, 491), (502, 498, 533, 537), (501, 499, 535, 528), (524, 525, 503, 505), (520, 521, 506, 504), (525, 527, 507, 503), (521, 524, 505, 506), (506, 505, 510, 511), (505, 503, 508, 510), (504, 506, 511, 509), (503, 507, 512, 508), (518, 538, 540, 269), (518, 520, 504, 538), (260, 497, 536, 532), (273, 260, 532, 530), (507, 527, 514, 515), (512, 507, 515, 326), (334, 514, 527, 526), (514, 517, 516, 515), (516, 517, 296, 297), (296, 517, 514, 334), (479, 272, 518, 519), (499, 501, 521, 520), (272, 499, 520, 518), (260, 273, 522, 523), (500, 498, 525, 524), (502, 497, 526, 527), (498, 502, 527, 525), (501, 500, 524, 521), (497, 260, 523, 526), (273, 479, 519, 522), (529, 530, 531, 528), (534, 529, 528, 535), (537, 533, 532, 536), (532, 533, 531, 530), (498, 500, 531, 533), (479, 273, 530, 529), (499, 272, 534, 535), (500, 501, 528, 531), (272, 479, 529, 534), (497, 502, 537, 536), (504, 509, 513, 538), (539, 540, 538, 513), (269, 540, 539, 279), (245, 6, 542, 541), (543, 253, 544, 215), (253, 245, 541, 544), (545, 546, 547, 548), (253, 543, 549, 551), (245, 253, 548, 547), (551, 549, 553, 555), (548, 253, 551, 552), (545, 548, 552, 550), (554, 556, 560, 558), (550, 552, 556, 554), (552, 551, 555, 556), (559, 557, 558, 560), (556, 555, 559, 560), (555, 553, 557, 559), (579, 578, 573, 577), (337, 569, 570, 339), (23, 561, 567, 244), (60, 212, 566, 564), (43, 200, 565, 562), (244, 567, 562, 49), (126, 568, 563, 42), (212, 42, 563, 566), (200, 60, 564, 565), (582, 584, 575, 158), (585, 583, 571, 572), (584, 580, 576, 575), (581, 585, 572, 574), (342, 310, 585, 581), (563, 568, 580, 584), (310, 304, 583, 585), (48, 563, 584, 582), (570, 341, 578, 579), (304, 48, 582, 583), (568, 570, 579, 580), (341, 342, 581, 578), (576, 577, 592, 591), (571, 158, 586, 587), (573, 574, 589, 588), (158, 575, 590, 586), (577, 573, 588, 592), (598, 605, 606, 599), (594, 601, 600, 593), (597, 604, 605, 598), (595, 602, 603, 596), (593, 600, 604, 597), (599, 606, 602, 595), (588, 589, 603, 602), (587, 586, 600, 601), (586, 590, 604, 600), (592, 588, 602, 606), (591, 592, 606, 605), (590, 591, 605, 604), (571, 587, 601, 594), (589, 574, 596, 603), (610, 594, 593, 609), (608, 599, 595, 609), (597, 598, 599, 608), (607, 610, 596, 574), (572, 571, 607, 574), (575, 576, 591, 590), (571, 594, 610, 607), (597, 608, 609, 593), (596, 610, 609, 595), (624, 637, 618, 614), (625, 634, 620, 613), (633, 627, 621, 622), (627, 633, 611, 649), (620, 616, 626, 630), (657, 648, 611, 612), (628, 635, 617, 616), (648, 653, 649, 611), (618, 615, 653, 648), (652, 655, 650, 651), (616, 617, 655, 652), (633, 622, 612, 611), (636, 625, 613, 619), (626, 616, 652, 651), (627, 632, 623, 621), (637, 629, 615, 618), (622, 621, 626, 631), (635, 624, 614, 617), (619, 613, 623, 632), (634, 628, 616, 620), (615, 619, 632, 627), (613, 620, 630, 623), (621, 623, 630, 626), (614, 618, 648, 657), (631, 626, 651, 650), (615, 627, 649, 653), (617, 614, 654, 655), (629, 636, 619, 615), (622, 631, 650, 656), (655, 654, 656, 650), (634, 625, 136, 93), (635, 628, 155, 92), (637, 624, 135, 90), (624, 635, 92, 135), (629, 637, 90, 154), (625, 636, 91, 136), (316, 317, 645, 644), (313, 311, 639, 641), (312, 314, 642, 640), (224, 312, 640, 638), (317, 315, 643, 645), (314, 313, 641, 642), (311, 316, 644, 639), (315, 224, 638, 643), (449, 188, 447, 647), (646, 457, 447, 188), (612, 622, 614, 657), (656, 654, 614, 622), (636, 629, 154, 91)])
me_bactriancamel.polygons.foreach_set('material_index', [0, 0, 0, 0, 0, 0, 0, 0, 0, 0, 0, 0, 0, 0, 0, 0, 0, 0, 0, 0, 0, 0, 0, 0, 0, 0, 0, 0, 0, 0, 0, 0, 0, 0, 0, 0, 0, 0, 0, 0, 0, 0, 0, 0, 0, 0, 0, 0, 0, 0, 0, 0, 0, 0, 0, 0, 0, 0, 0, 0, 0, 0, 0, 0, 0, 0, 0, 0, 0, 0, 0, 0, 0, 0, 0, 0, 0, 0, 0, 0, 0, 0, 0, 0, 0, 0, 0, 0, 0, 0, 0, 0, 0, 0, 0, 0, 0, 0, 0, 0, 0, 0, 0, 0, 0, 0, 0, 0, 0, 0, 0, 0, 0, 0, 0, 0, 0, 0, 0, 0, 0, 0, 0, 0, 0, 0, 0, 0, 0, 0, 0, 0, 0, 0, 0, 0, 0, 0, 0, 0, 0, 0, 0, 0, 0, 0, 0, 0, 0, 0, 0, 0, 0, 0, 0, 0, 0, 0, 0, 0, 0, 0, 0, 0, 0, 0, 0, 0, 0, 0, 0, 0, 0, 0, 0, 0, 0, 0, 0, 0, 0, 0, 0, 0, 0, 0, 0, 0, 0, 0, 0, 0, 0, 0, 0, 0, 0, 0, 0, 0, 0, 0, 0, 0, 0, 0, 0, 0, 0, 0, 0, 0, 0, 0, 0, 0, 0, 0, 0, 0, 0, 0, 0, 0, 0, 0, 0, 2, 0, 0, 0, 0, 2, 0, 2, 2, 2, 2, 2, 2, 2, 2, 2, 2, 0, 0, 0, 0, 0, 0, 0, 0, 2, 2, 2, 2, 2, 0, 0, 0, 0, 0, 0, 0, 0, 0, 0, 0, 0, 0, 0, 0, 0, 0, 0, 0, 0, 0, 0, 0, 0, 0, 0, 0, 0, 0, 0, 0, 0, 0, 0, 0, 0, 0, 0, 0, 0, 0, 0, 2, 2, 2, 2, 2, 2, 2, 2, 0, 0, 0, 0, 0, 0, 0, 0, 0, 0, 0, 0, 0, 0, 0, 0, 0, 0, 0, 0, 0, 0, 0, 0, 0, 0, 0, 0, 0, 0, 0, 0, 0, 0, 0, 0, 0, 0, 0, 0, 0, 0, 0, 0, 0, 0, 0, 0, 0, 0, 0, 0, 0, 0, 0, 0, 0, 0, 0, 0, 0, 0, 0, 0, 0, 0, 0, 0, 0, 0, 0, 0, 0, 0, 0, 0, 0, 0, 0, 0, 0, 0, 0, 0, 0, 0, 0, 0, 0, 0, 0, 0, 0, 0, 0, 0, 0, 0, 0, 0, 0, 0, 0, 0, 0, 0, 0, 0, 0, 0, 0, 0, 2, 2, 2, 2, 2, 0, 0, 0, 0, 0, 0, 0, 0, 2, 2, 2, 2, 2, 2, 2, 2, 2, 0, 0, 0, 0, 0, 0, 0, 0, 2, 2, 2, 0, 2, 2, 2, 2, 0, 2, 2, 0, 2, 0, 0, 0, 0, 0, 0, 2, 2, 2, 2, 2, 0, 0, 2, 0, 2, 0, 0, 0, 0, 2, 2, 2, 2, 2, 0, 2, 2, 2, 0, 0, 0, 0, 0, 0, 0, 0, 0, 0, 0, 0, 0, 0, 0, 0, 0, 0, 0, 0, 0, 0, 0, 0, 0, 0, 0, 0, 0, 0, 0, 0, 0, 0, 0, 0, 0, 0, 0, 0, 0, 0, 0, 0, 0, 0, 0, 0, 0, 0, 0, 0, 0, 0, 0, 0, 0, 0, 0, 0, 0, 0, 0, 0, 0, 0, 0, 0, 0, 0, 0, 0, 0, 0, 0, 0, 0, 0, 0, 0, 0, 0, 0, 0, 0, 0, 0, 0, 0, 0, 0, 0, 0, 0, 0, 0, 0, 0, 0, 0, 0, 0, 0, 0, 0, 0, 0, 0, 0, 0, 0, 0, 0])
me_bactriancamel.materials.append(mat_bactriancamelbody)
me_bactriancamel.materials.append(mat_bactriancameleyes)
me_bactriancamel.materials.append(mat_bactriancamelnose)
me_bactriancamel.use_remesh_preserve_volume = False
me_bactriancamel.use_remesh_preserve_attributes = False
me_bactriancamel.use_mirror_vertex_groups = False
me_bactriancamel.update()
me_bactriancameleyes = bpy.data.meshes.new('BactrianCamelEyes')
me_bactriancameleyes.from_pydata([(0.09939, -1.305, 1.788), (0.07679, -1.317, 1.788), (0.1282, -1.333, 1.784), (0.1263, -1.326, 1.78), (0.1218, -1.319, 1.777), (0.1152, -1.313, 1.775), (0.1071, -1.309, 1.774), (0.09837, -1.308, 1.775), (0.0898, -1.309, 1.777), (0.08225, -1.313, 1.78), (0.07646, -1.318, 1.784), (0.1273, -1.336, 1.781), (0.1246, -1.332, 1.774), (0.1194, -1.327, 1.768), (0.1124, -1.323, 1.765), (0.1042, -1.319, 1.764), (0.0956, -1.318, 1.765), (0.08744, -1.317, 1.768), (0.08053, -1.319, 1.774), (0.07555, -1.321, 1.781), (0.1261, -1.341, 1.78), (0.1222, -1.34, 1.772), (0.1162, -1.338, 1.765), (0.1086, -1.336, 1.761), (0.1002, -1.333, 1.76), (0.0918, -1.331, 1.761), (0.08421, -1.328, 1.765), (0.07819, -1.327, 1.772), (0.07432, -1.325, 1.78), (0.1249, -1.345, 1.781), (0.1199, -1.348, 1.774), (0.113, -1.349, 1.768), (0.1048, -1.348, 1.765), (0.09622, -1.347, 1.764), (0.08801, -1.344, 1.765), (0.08098, -1.339, 1.768), (0.07584, -1.335, 1.774), (0.07309, -1.33, 1.781), (0.124, -1.348, 1.784), (0.1182, -1.353, 1.78), (0.1106, -1.357, 1.777), (0.1021, -1.358, 1.775), (0.0933, -1.357, 1.774), (0.08523, -1.353, 1.775), (0.07862, -1.347, 1.777), (0.07413, -1.34, 1.78), (0.07219, -1.333, 1.784), (0.1236, -1.349, 1.788), (0.1175, -1.356, 1.788), (0.1098, -1.36, 1.788), (0.101, -1.361, 1.788), (0.09223, -1.36, 1.788), (0.08421, -1.357, 1.788), (0.07775, -1.35, 1.788), (0.0735, -1.343, 1.788), (0.07185, -1.334, 1.788), (0.07299, -1.325, 1.788), (0.124, -1.348, 1.793), (0.1182, -1.353, 1.797), (0.1106, -1.357, 1.8), (0.1021, -1.358, 1.802), (0.0933, -1.357, 1.802), (0.08523, -1.353, 1.802), (0.07862, -1.347, 1.8), (0.07413, -1.34, 1.797), (0.07219, -1.333, 1.793), (0.1249, -1.345, 1.796), (0.1199, -1.348, 1.803), (0.113, -1.349, 1.808), (0.1048, -1.348, 1.812), (0.09622, -1.347, 1.813), (0.08801, -1.344, 1.812), (0.08098, -1.339, 1.808), (0.07584, -1.335, 1.803), (0.07309, -1.33, 1.796), (0.1274, -1.341, 1.788), (0.1261, -1.341, 1.797), (0.1222, -1.34, 1.805), (0.1162, -1.338, 1.811), (0.1086, -1.336, 1.815), (0.1002, -1.333, 1.817), (0.0918, -1.331, 1.815), (0.08421, -1.328, 1.811), (0.07819, -1.327, 1.805), (0.07432, -1.325, 1.797), (0.1273, -1.336, 1.796), (0.1246, -1.332, 1.803), (0.1194, -1.327, 1.808), (0.1124, -1.323, 1.812), (0.1042, -1.319, 1.813), (0.0956, -1.318, 1.812), (0.08744, -1.317, 1.808), (0.08053, -1.319, 1.803), (0.07555, -1.321, 1.796), (0.1282, -1.333, 1.793), (0.1263, -1.326, 1.797), (0.1218, -1.319, 1.8), (0.1152, -1.313, 1.802), (0.1071, -1.309, 1.802), (0.09837, -1.308, 1.802), (0.0898, -1.309, 1.8), (0.08225, -1.313, 1.797), (0.07646, -1.318, 1.793), (0.1286, -1.332, 1.788), (0.1269, -1.324, 1.788), (0.1227, -1.316, 1.788), (0.1162, -1.31, 1.788), (0.1082, -1.306, 1.788), (0.09067, -1.306, 1.788), (0.08288, -1.311, 1.788)], [], [(107, 106, 5, 6), (104, 103, 2, 3), (1, 109, 9, 10), (0, 107, 6, 7), (105, 104, 3, 4), (56, 1, 10), (108, 0, 7, 8), (106, 105, 4, 5), (103, 75, 2), (109, 108, 8, 9), (6, 5, 14, 15), (3, 2, 11, 12), (10, 9, 18, 19), (7, 6, 15, 16), (4, 3, 12, 13), (56, 10, 19), (8, 7, 16, 17), (5, 4, 13, 14), (2, 75, 11), (9, 8, 17, 18), (11, 75, 20), (18, 17, 26, 27), (15, 14, 23, 24), (12, 11, 20, 21), (19, 18, 27, 28), (16, 15, 24, 25), (13, 12, 21, 22), (56, 19, 28), (17, 16, 25, 26), (14, 13, 22, 23), (23, 22, 31, 32), (20, 75, 29), (27, 26, 35, 36), (24, 23, 32, 33), (21, 20, 29, 30), (28, 27, 36, 37), (25, 24, 33, 34), (22, 21, 30, 31), (56, 28, 37), (26, 25, 34, 35), (56, 37, 46), (35, 34, 43, 44), (32, 31, 40, 41), (29, 75, 38), (36, 35, 44, 45), (33, 32, 41, 42), (30, 29, 38, 39), (37, 36, 45, 46), (34, 33, 42, 43), (31, 30, 39, 40), (43, 42, 51, 52), (40, 39, 48, 49), (56, 46, 55), (44, 43, 52, 53), (41, 40, 49, 50), (38, 75, 47), (45, 44, 53, 54), (42, 41, 50, 51), (39, 38, 47, 48), (46, 45, 54, 55), (48, 47, 57, 58), (55, 54, 64, 65), (52, 51, 61, 62), (49, 48, 58, 59), (56, 55, 65), (53, 52, 62, 63), (50, 49, 59, 60), (47, 75, 57), (54, 53, 63, 64), (51, 50, 60, 61), (61, 60, 69, 70), (58, 57, 66, 67), (65, 64, 73, 74), (62, 61, 70, 71), (59, 58, 67, 68), (56, 65, 74), (63, 62, 71, 72), (60, 59, 68, 69), (57, 75, 66), (64, 63, 72, 73), (66, 75, 76), (73, 72, 82, 83), (70, 69, 79, 80), (67, 66, 76, 77), (74, 73, 83, 84), (71, 70, 80, 81), (68, 67, 77, 78), (56, 74, 84), (72, 71, 81, 82), (69, 68, 78, 79), (82, 81, 90, 91), (79, 78, 87, 88), (76, 75, 85), (83, 82, 91, 92), (80, 79, 88, 89), (77, 76, 85, 86), (84, 83, 92, 93), (81, 80, 89, 90), (78, 77, 86, 87), (56, 84, 93), (87, 86, 95, 96), (56, 93, 102), (91, 90, 99, 100), (88, 87, 96, 97), (85, 75, 94), (92, 91, 100, 101), (89, 88, 97, 98), (86, 85, 94, 95), (93, 92, 101, 102), (90, 89, 98, 99), (99, 98, 107, 0), (96, 95, 104, 105), (56, 102, 1), (100, 99, 0, 108), (97, 96, 105, 106), (94, 75, 103), (101, 100, 108, 109), (98, 97, 106, 107), (95, 94, 103, 104), (102, 101, 109, 1)])
me_bactriancameleyes.polygons.foreach_set('material_index', [0, 0, 0, 0, 0, 0, 0, 0, 1, 0, 0, 0, 0, 0, 0, 0, 0, 0, 1, 0, 1, 0, 0, 0, 0, 0, 0, 0, 0, 0, 0, 1, 0, 0, 0, 0, 0, 0, 0, 0, 0, 0, 0, 1, 0, 0, 0, 0, 0, 0, 0, 0, 0, 0, 0, 1, 0, 0, 0, 0, 0, 0, 0, 0, 0, 0, 0, 1, 0, 0, 0, 0, 0, 0, 0, 0, 0, 0, 1, 0, 1, 0, 0, 0, 0, 0, 0, 0, 0, 0, 0, 0, 1, 0, 0, 0, 0, 0, 0, 0, 0, 0, 0, 0, 1, 0, 0, 0, 0, 0, 0, 0, 0, 0, 0, 1, 0, 0, 0, 0])
_uv = me_bactriancameleyes.uv_layers.new(name='UVMap')
_uv.uv.foreach_set('vector', [0.75, 0.5, 0.75, 0.6, 0.6667, 0.6, 0.6667, 0.5, 0.75, 0.8, 0.75, 0.9, 0.6667, 0.9, 0.6667, 0.8, 0.75, 0.1, 0.75, 0.2, 0.6667, 0.2, 0.6667, 0.1, 0.75, 0.4, 0.75, 0.5, 0.6667, 0.5, 0.6667, 0.4, 0.75, 0.7, 0.75, 0.8, 0.6667, 0.8, 0.6667, 0.7, 0.7083, 0.0, 0.75, 0.1, 0.6667, 0.1, 0.75, 0.3, 0.75, 0.4, 0.6667, 0.4, 0.6667, 0.3, 0.75, 0.6, 0.75, 0.7, 0.6667, 0.7, 0.6667, 0.6, 0.75, 0.9, 0.7083, 1.0, 0.6667, 0.9, 0.75, 0.2, 0.75, 0.3, 0.6667, 0.3, 0.6667, 0.2, 0.6667, 0.5, 0.6667, 0.6, 0.5833, 0.6, 0.5833, 0.5, 0.6667, 0.8, 0.6667, 0.9, 0.5833, 0.9, 0.5833, 0.8, 0.6667, 0.1, 0.6667, 0.2, 0.5833, 0.2, 0.5833, 0.1, 0.6667, 0.4, 0.6667, 0.5, 0.5833, 0.5, 0.5833, 0.4, 0.6667, 0.7, 0.6667, 0.8, 0.5833, 0.8, 0.5833, 0.7, 0.625, 0.0, 0.6667, 0.1, 0.5833, 0.1, 0.6667, 0.3, 0.6667, 0.4, 0.5833, 0.4, 0.5833, 0.3, 0.6667, 0.6, 0.6667, 0.7, 0.5833, 0.7, 0.5833, 0.6, 0.6667, 0.9, 0.625, 1.0, 0.5833, 0.9, 0.6667, 0.2, 0.6667, 0.3, 0.5833, 0.3, 0.5833, 0.2, 0.5833, 0.9, 0.5417, 1.0, 0.5, 0.9, 0.5833, 0.2, 0.5833, 0.3, 0.5, 0.3, 0.5, 0.2, 0.5833, 0.5, 0.5833, 0.6, 0.5, 0.6, 0.5, 0.5, 0.5833, 0.8, 0.5833, 0.9, 0.5, 0.9, 0.5, 0.8, 0.5833, 0.1, 0.5833, 0.2, 0.5, 0.2, 0.5, 0.1, 0.5833, 0.4, 0.5833, 0.5, 0.5, 0.5, 0.5, 0.4, 0.5833, 0.7, 0.5833, 0.8, 0.5, 0.8, 0.5, 0.7, 0.5417, 0.0, 0.5833, 0.1, 0.5, 0.1, 0.5833, 0.3, 0.5833, 0.4, 0.5, 0.4, 0.5, 0.3, 0.5833, 0.6, 0.5833, 0.7, 0.5, 0.7, 0.5, 0.6, 0.5, 0.6, 0.5, 0.7, 0.4167, 0.7, 0.4167, 0.6, 0.5, 0.9, 0.4583, 1.0, 0.4167, 0.9, 0.5, 0.2, 0.5, 0.3, 0.4167, 0.3, 0.4167, 0.2, 0.5, 0.5, 0.5, 0.6, 0.4167, 0.6, 0.4167, 0.5, 0.5, 0.8, 0.5, 0.9, 0.4167, 0.9, 0.4167, 0.8, 0.5, 0.1, 0.5, 0.2, 0.4167, 0.2, 0.4167, 0.1, 0.5, 0.4, 0.5, 0.5, 0.4167, 0.5, 0.4167, 0.4, 0.5, 0.7, 0.5, 0.8, 0.4167, 0.8, 0.4167, 0.7, 0.4583, 0.0, 0.5, 0.1, 0.4167, 0.1, 0.5, 0.3, 0.5, 0.4, 0.4167, 0.4, 0.4167, 0.3, 0.375, 0.0, 0.4167, 0.1, 0.3333, 0.1, 0.4167, 0.3, 0.4167, 0.4, 0.3333, 0.4, 0.3333, 0.3, 0.4167, 0.6, 0.4167, 0.7, 0.3333, 0.7, 0.3333, 0.6, 0.4167, 0.9, 0.375, 1.0, 0.3333, 0.9, 0.4167, 0.2, 0.4167, 0.3, 0.3333, 0.3, 0.3333, 0.2, 0.4167, 0.5, 0.4167, 0.6, 0.3333, 0.6, 0.3333, 0.5, 0.4167, 0.8, 0.4167, 0.9, 0.3333, 0.9, 0.3333, 0.8, 0.4167, 0.1, 0.4167, 0.2, 0.3333, 0.2, 0.3333, 0.1, 0.4167, 0.4, 0.4167, 0.5, 0.3333, 0.5, 0.3333, 0.4, 0.4167, 0.7, 0.4167, 0.8, 0.3333, 0.8, 0.3333, 0.7, 0.3333, 0.4, 0.3333, 0.5, 0.25, 0.5, 0.25, 0.4, 0.3333, 0.7, 0.3333, 0.8, 0.25, 0.8, 0.25, 0.7, 0.2917, 0.0, 0.3333, 0.1, 0.25, 0.1, 0.3333, 0.3, 0.3333, 0.4, 0.25, 0.4, 0.25, 0.3, 0.3333, 0.6, 0.3333, 0.7, 0.25, 0.7, 0.25, 0.6, 0.3333, 0.9, 0.2917, 1.0, 0.25, 0.9, 0.3333, 0.2, 0.3333, 0.3, 0.25, 0.3, 0.25, 0.2, 0.3333, 0.5, 0.3333, 0.6, 0.25, 0.6, 0.25, 0.5, 0.3333, 0.8, 0.3333, 0.9, 0.25, 0.9, 0.25, 0.8, 0.3333, 0.1, 0.3333, 0.2, 0.25, 0.2, 0.25, 0.1, 0.25, 0.8, 0.25, 0.9, 0.1667, 0.9, 0.1667, 0.8, 0.25, 0.1, 0.25, 0.2, 0.1667, 0.2, 0.1667, 0.1, 0.25, 0.4, 0.25, 0.5, 0.1667, 0.5, 0.1667, 0.4, 0.25, 0.7, 0.25, 0.8, 0.1667, 0.8, 0.1667, 0.7, 0.2083, 0.0, 0.25, 0.1, 0.1667, 0.1, 0.25, 0.3, 0.25, 0.4, 0.1667, 0.4, 0.1667, 0.3, 0.25, 0.6, 0.25, 0.7, 0.1667, 0.7, 0.1667, 0.6, 0.25, 0.9, 0.2083, 1.0, 0.1667, 0.9, 0.25, 0.2, 0.25, 0.3, 0.1667, 0.3, 0.1667, 0.2, 0.25, 0.5, 0.25, 0.6, 0.1667, 0.6, 0.1667, 0.5, 0.1667, 0.5, 0.1667, 0.6, 0.08333, 0.6, 0.08333, 0.5, 0.1667, 0.8, 0.1667, 0.9, 0.08333, 0.9, 0.08333, 0.8, 0.1667, 0.1, 0.1667, 0.2, 0.08333, 0.2, 0.08333, 0.1, 0.1667, 0.4, 0.1667, 0.5, 0.08333, 0.5, 0.08333, 0.4, 0.1667, 0.7, 0.1667, 0.8, 0.08333, 0.8, 0.08333, 0.7, 0.125, 0.0, 0.1667, 0.1, 0.08333, 0.1, 0.1667, 0.3, 0.1667, 0.4, 0.08333, 0.4, 0.08333, 0.3, 0.1667, 0.6, 0.1667, 0.7, 0.08333, 0.7, 0.08333, 0.6, 0.1667, 0.9, 0.125, 1.0, 0.08333, 0.9, 0.1667, 0.2, 0.1667, 0.3, 0.08333, 0.3, 0.08333, 0.2, 0.08333, 0.9, 0.04167, 1.0, 0.0, 0.9, 0.08333, 0.2, 0.08333, 0.3, 0.0, 0.3, 0.0, 0.2, 0.08333, 0.5, 0.08333, 0.6, 0.0, 0.6, 0.0, 0.5, 0.08333, 0.8, 0.08333, 0.9, 0.0, 0.9, 0.0, 0.8, 0.08333, 0.1, 0.08333, 0.2, 0.0, 0.2, 0.0, 0.1, 0.08333, 0.4, 0.08333, 0.5, 0.0, 0.5, 0.0, 0.4, 0.08333, 0.7, 0.08333, 0.8, 0.0, 0.8, 0.0, 0.7, 0.04167, 0.0, 0.08333, 0.1, 0.0, 0.1, 0.08333, 0.3, 0.08333, 0.4, 0.0, 0.4, 0.0, 0.3, 0.08333, 0.6, 0.08333, 0.7, 0.0, 0.7, 0.0, 0.6, 1.0, 0.3, 1.0, 0.4, 0.9167, 0.4, 0.9167, 0.3, 1.0, 0.6, 1.0, 0.7, 0.9167, 0.7, 0.9167, 0.6, 1.0, 0.9, 0.9583, 1.0, 0.9167, 0.9, 1.0, 0.2, 1.0, 0.3, 0.9167, 0.3, 0.9167, 0.2, 1.0, 0.5, 1.0, 0.6, 0.9167, 0.6, 0.9167, 0.5, 1.0, 0.8, 1.0, 0.9, 0.9167, 0.9, 0.9167, 0.8, 1.0, 0.1, 1.0, 0.2, 0.9167, 0.2, 0.9167, 0.1, 1.0, 0.4, 1.0, 0.5, 0.9167, 0.5, 0.9167, 0.4, 1.0, 0.7, 1.0, 0.8, 0.9167, 0.8, 0.9167, 0.7, 0.9583, 0.0, 1.0, 0.1, 0.9167, 0.1, 0.9167, 0.7, 0.9167, 0.8, 0.8333, 0.8, 0.8333, 0.7, 0.875, 0.0, 0.9167, 0.1, 0.8333, 0.1, 0.9167, 0.3, 0.9167, 0.4, 0.8333, 0.4, 0.8333, 0.3, 0.9167, 0.6, 0.9167, 0.7, 0.8333, 0.7, 0.8333, 0.6, 0.9167, 0.9, 0.875, 1.0, 0.8333, 0.9, 0.9167, 0.2, 0.9167, 0.3, 0.8333, 0.3, 0.8333, 0.2, 0.9167, 0.5, 0.9167, 0.6, 0.8333, 0.6, 0.8333, 0.5, 0.9167, 0.8, 0.9167, 0.9, 0.8333, 0.9, 0.8333, 0.8, 0.9167, 0.1, 0.9167, 0.2, 0.8333, 0.2, 0.8333, 0.1, 0.9167, 0.4, 0.9167, 0.5, 0.8333, 0.5, 0.8333, 0.4, 0.8333, 0.4, 0.8333, 0.5, 0.75, 0.5, 0.75, 0.4, 0.8333, 0.7, 0.8333, 0.8, 0.75, 0.8, 0.75, 0.7, 0.7917, 0.0, 0.8333, 0.1, 0.75, 0.1, 0.8333, 0.3, 0.8333, 0.4, 0.75, 0.4, 0.75, 0.3, 0.8333, 0.6, 0.8333, 0.7, 0.75, 0.7, 0.75, 0.6, 0.8333, 0.9, 0.7917, 1.0, 0.75, 0.9, 0.8333, 0.2, 0.8333, 0.3, 0.75, 0.3, 0.75, 0.2, 0.8333, 0.5, 0.8333, 0.6, 0.75, 0.6, 0.75, 0.5, 0.8333, 0.8, 0.8333, 0.9, 0.75, 0.9, 0.75, 0.8, 0.8333, 0.1, 0.8333, 0.2, 0.75, 0.2, 0.75, 0.1])
me_bactriancameleyes.materials.append(mat_bactriancameleyes_brown)
me_bactriancameleyes.materials.append(mat_bactriancameleyes_black)
me_bactriancameleyes.update()

# ---- objects
ob_low_poly_bactrian_camel = bpy.data.objects.new('Low Poly Bactrian Camel', me_bactriancamel)
ob_bactriancameleyes = bpy.data.objects.new('BactrianCamelEyes', me_bactriancameleyes)

# ---- transforms, parenting, visibility, modifiers, constraints
ob_low_poly_bactrian_camel.location = (0.0, 0.0, 0.0)
ob_low_poly_bactrian_camel.lineart.crease_threshold = 0.0
_m = ob_low_poly_bactrian_camel.modifiers.new('Mirror', 'MIRROR')
_m.use_clip = True
ob_bactriancameleyes.parent = ob_low_poly_bactrian_camel
ob_bactriancameleyes.location = (0.0, 0.0, 0.0)
_m = ob_bactriancameleyes.modifiers.new('Mirror', 'MIRROR')

# ---- collection membership
scene.collection.objects.link(ob_low_poly_bactrian_camel)
scene.collection.objects.link(ob_bactriancameleyes)
col_low_poly_bactrian_camel.objects.link(ob_low_poly_bactrian_camel)
col_low_poly_bactrian_camel.objects.link(ob_bactriancameleyes)

# ---- scene / render settings (as saved in the file)
scene.frame_start = 1; scene.frame_end = 250; scene.frame_set(1)
scene.render.engine = 'BLENDER_EEVEE_NEXT'
scene.render.image_settings.exr_codec = 'NONE'
scene.render.simplify_subdivision_render = 0
scene.render.simplify_child_particles_render = 0.0
scene.cycles.sampling_pattern = 'TABULATED_SOBOL'
scene.eevee.use_shadows = False
scene.view_settings.view_transform = 'Filmic'
bpy.context.view_layer.update()

# ---- added for rendering (the .blend has no active camera and no usable light): camera, sun + grey world if the file has none
cam_auto = bpy.data.cameras.new('AutoCamera')
cam_auto.lens = 50.0
cam_auto.sensor_width = 36.0
cam_auto.clip_end = 1000.0
ob_auto_camera = bpy.data.objects.new('AutoCamera', cam_auto)
scene.collection.objects.link(ob_auto_camera)
ob_auto_camera.location = (3.33317, -4.33712, 3.77534)
ob_auto_camera.rotation_euler = (1.09748, -7.21219e-08, 0.694738)
scene.camera = ob_auto_camera
light_auto_sun = bpy.data.lights.new('AutoSun', 'SUN')
light_auto_sun.energy = 3.0
light_auto_sun.angle = 0.0523599
ob_auto_sun = bpy.data.objects.new('AutoSun', light_auto_sun)
scene.collection.objects.link(ob_auto_sun)
ob_auto_sun.rotation_euler = (0.872665, 0.174533, 0.523599)
if scene.world is None:
    world_auto = bpy.data.worlds.new('AutoWorld')
    world_auto.color = (0.3, 0.3, 0.3)
    scene.world = world_auto
bpy.context.view_layer.update()
